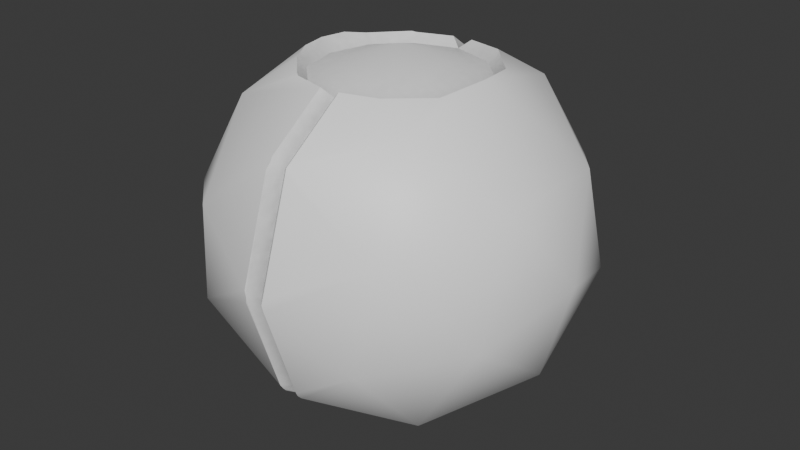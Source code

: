 # Source: drone.blend  (saved by Blender 4.2.66; exported with 4.5.12 LTS)
import bpy
from mathutils import Matrix  # noqa: F401  (used for matrix-valued properties, if any)

bpy.ops.wm.read_factory_settings(use_empty=True)
scene = bpy.context.scene
scene.name = 'Scene'

# ---- collections
col_collection = bpy.data.collections.new('Collection'); scene.collection.children.link(col_collection)

# ---- images (referenced by path relative to the original .blend; pixels are not part of the script)
import os
ASSET_DIR = os.environ.get("B2B_ASSET_DIR", "")  # directory of the original .blend (textures are referenced by path, not embedded)
HERE = os.path.dirname(os.path.abspath(__file__))  # packed textures are extracted next to this script under _unpacked/

def load_image(name, relpath, width, height, colorspace="sRGB"):
    """Load a texture the original file referenced (path relative to the .blend, or extracted next to this script)."""
    p = next((c for c in (os.path.join(HERE, relpath), os.path.join(ASSET_DIR, relpath)) if relpath and os.path.exists(c)), "")
    if p:
        img = bpy.data.images.load(p, check_existing=True)
        img.name = name
    else:  # same state as the original file: an image datablock whose file is absent (Cycles renders it pink)
        img = bpy.data.images.new(name, width, height)
        img.source = "FILE"
        img.filepath = "//" + (relpath or name)
    img.colorspace_settings.name = colorspace
    return img
img_color = load_image('color', '_unpacked/color.374d7a21.png', 256, 128, 'sRGB')

# ---- materials (node trees are filled in below, after node groups)
mat_material_001 = bpy.data.materials.new('Material.001')

# ---- material node trees
mat_material_001.use_nodes = True; mat_material_001.node_tree.nodes.clear()
_N = mat_material_001.node_tree.nodes; _L = mat_material_001.node_tree.links
n0 = _N.new('ShaderNodeBsdfPrincipled'); n0.name = 'Principled BSDF'; n0.location = (10, 300)
n1 = _N.new('ShaderNodeOutputMaterial'); n1.name = 'Material Output'; n1.location = (300, 300)
n2 = _N.new('ShaderNodeTexImage'); n2.name = 'Image Texture'; n2.location = (-371, 218)
n2.image = img_color
_L.new(n0.outputs[0], n1.inputs[0])
_L.new(n2.outputs[0], n0.inputs[0])
n1.is_active_output = True

# ---- world
world_world = bpy.data.worlds.new('World'); scene.world = world_world
world_world.use_nodes = True; world_world.node_tree.nodes.clear()
_N = world_world.node_tree.nodes; _L = world_world.node_tree.links
n0 = _N.new('ShaderNodeOutputWorld'); n0.name = 'World Output'; n0.location = (300, 300)
n1 = _N.new('ShaderNodeBackground'); n1.name = 'Background'; n1.location = (10, 300)
n1.inputs[0].default_value = (0.05088, 0.05088, 0.05088, 1.0)
_L.new(n1.outputs[0], n0.inputs[0])
n0.is_active_output = True
world_world.color = (0.05088, 0.05088, 0.05088)
world_world.sun_shadow_jitter_overblur = 0.0

# ---- meshes
me_icosphere = bpy.data.meshes.new('Icosphere')
me_icosphere.from_pydata([(-0.9981, 0.0, -7.46e-05), (-0.4375, 0.0, 0.7723), (-0.4453, -0.5257, -0.7237), (-0.4453, -0.8506, 0.2763), (0.00191, 0.2888, -0.8889), (-0.3786, 0.2197, 0.7723), (-0.4453, 0.8506, 0.2763), (-0.4453, 0.5257, -0.7237), (0.00191, 0.756, -0.5494), (0.4491, -0.8506, -0.2765), (-0.2178, 0.3805, 0.7723), (0.4491, -0.5257, 0.7235), (0.4491, 0.5257, 0.7235), (0.4491, 0.8506, -0.2765), (0.00191, 0.9345, -7.475e-05), (0.4491, 0.0, -0.8945), (1.002, 0.0, -7.442e-05), (-0.8487, -0.5, 0.1624), (-0.8487, -0.309, -0.4254), (-0.5238, -0.809, -0.2629), (0.2216, 0.3805, 0.7723), (0.00191, 0.756, 0.5492), (-0.5238, 0.0, -0.8507), (-0.8487, 0.309, -0.4254), (0.3824, 0.2197, 0.7723), (-0.8487, 0.0, 0.5257), (-0.5238, -0.5, 0.6881), (-0.8487, 0.5, 0.1624), (0.4413, 3.841e-08, 0.7723), (-0.5238, 0.5, 0.6881), (-0.5238, 0.809, -0.2629), (0.00191, -0.756, 0.5492), (0.3824, -0.2197, 0.7723), (0.00191, -0.9345, -7.445e-05), (0.5276, -0.5, -0.6883), (0.5276, -0.809, 0.2628), (0.00191, -0.756, -0.5494), (0.2216, -0.3805, 0.7723), (0.5276, 0.809, 0.2628), (0.5276, 0.5, -0.6883), (0.8526, -0.5, -0.1625), (0.8526, 0.0, -0.5258), (0.00191, -0.2888, -0.8889), (0.8526, -0.309, 0.4252), (0.8526, 0.309, 0.4252), (-0.2178, -0.3805, 0.7723), (0.8526, 0.5, -0.1625), (-0.05093, -0.278, -0.941), (-0.05398, -0.3361, -0.9227), (-0.04525, -0.3039, -0.9354), (-0.05093, -0.9808, -0.0265), (-0.3786, -0.2197, 0.7723), (-0.05398, -0.9813, 0.03447), (-0.04525, -0.9835, -7.445e-05), (-0.05398, 0.8142, 0.5488), (-0.05093, 0.778, 0.5978), (-0.04525, 0.7957, 0.578), (-0.05093, 0.809, -0.5552), (-0.05398, 0.7736, -0.6048), (-0.04525, 0.7957, -0.5782), (-0.05398, -0.7736, -0.6048), (-0.05398, -0.8142, 0.5488), (-0.05398, 0.9813, 0.03447), (-0.05398, 0.3361, -0.9227), (0.04907, 0.3039, -0.9354), (0.05781, 0.2704, -0.9441), (0.05475, 0.3282, -0.9247), (0.05475, 0.778, -0.598), (0.04907, 0.7957, -0.5782), (0.0578, 0.8142, -0.5489), (0.0578, 0.9813, -0.03462), (0.04907, 0.9835, -7.476e-05), (0.05475, 0.9808, 0.02635), (0.05475, 0.809, 0.5551), (0.04907, 0.7957, 0.578), (0.0578, 0.7736, 0.6047), (0.05475, -0.809, 0.5551), (0.04907, -0.7957, 0.578), (0.0578, -0.7736, 0.6047), (0.05475, -0.9808, 0.02635), (0.04907, -0.9835, -7.445e-05), (0.0578, -0.9813, -0.03462), (0.04907, -0.7957, -0.5782), (0.0578, -0.8142, -0.5489), (0.05475, -0.778, -0.598), (0.05475, -0.3282, -0.9247), (0.05781, -0.2704, -0.9441), (0.04907, -0.3039, -0.9354), (-0.05093, 0.9808, -0.0265), (-0.04525, 0.9835, -7.477e-05), (-0.05093, -0.778, 0.5978), (-0.04525, -0.7957, 0.578), (-0.05093, -0.809, -0.5552), (-0.04525, -0.7957, -0.5782), (-0.05093, 0.278, -0.941), (-0.04525, 0.3039, -0.9354), (-0.2597, -0.4041, 0.8202), (-0.4185, -0.2427, 0.8183), (-0.4667, -0.1364, 0.8381), (0.4216, 0.2423, 0.8175), (0.247, 0.4278, 0.8263), (0.4902, -0.00457, 0.8521), (0.00191, -1.363e-08, 0.9119), (0.247, -0.4278, 0.8263), (0.4216, -0.2423, 0.8175), (0.0578, 0.4743, 0.8221), (-0.2392, 0.4176, 0.8151), (-0.05093, 0.4726, 0.8196), (-0.2597, 0.4041, 0.8202), (-0.4667, 0.1364, 0.8381), (-0.4185, 0.2427, 0.8183), (0.0578, -0.4743, 0.8221), (-0.05093, -0.4726, 0.8196), (-0.2392, -0.4176, 0.8151), (-0.4904, 0.0, 0.8398), (0.00191, 0.4435, 0.7763), (0.00191, -0.4435, 0.7763)], [], [(0, 18, 17), (2, 18, 22), (0, 17, 25), (0, 25, 27), (0, 27, 23), (49, 48, 2, 22, 47), (53, 52, 3, 19, 50), (98, 26, 96, 97), (56, 54, 6, 29, 55), (58, 7, 30, 57, 59), (60, 2, 48), (61, 3, 52), (6, 54, 62), (63, 7, 58), (9, 34, 40), (11, 35, 43), (44, 12, 101), (13, 38, 46), (15, 39, 41), (41, 46, 16), (41, 39, 46), (39, 13, 46), (46, 44, 16), (46, 38, 44), (38, 12, 44), (44, 43, 16), (101, 43, 44), (43, 101, 11), (43, 40, 16), (43, 35, 40), (35, 9, 40), (40, 41, 16), (40, 34, 41), (34, 15, 41), (64, 66, 39, 15, 65), (67, 39, 66), (69, 13, 39, 67, 68), (72, 38, 13, 70, 71), (38, 72, 73), (75, 12, 38, 73, 74), (101, 12, 100, 99), (11, 101, 104, 103), (78, 77, 76, 35, 11), (79, 35, 76), (80, 81, 9, 35, 79), (82, 84, 34, 9, 83), (85, 34, 84), (87, 86, 15, 34, 85), (13, 69, 70), (30, 88, 57), (88, 30, 6, 62, 89), (75, 105, 100, 12), (55, 29, 108, 106, 107), (29, 109, 110, 108), (78, 11, 103, 111), (96, 26, 90, 112, 113), (91, 90, 26, 3, 61), (83, 9, 81), (50, 19, 92), (93, 92, 19, 2, 60), (65, 15, 86), (47, 22, 94), (95, 94, 22, 7, 63), (23, 30, 7), (23, 27, 30), (27, 6, 30), (27, 29, 6), (27, 25, 29), (29, 25, 114, 109), (25, 26, 98, 114), (25, 17, 26), (17, 3, 26), (22, 23, 7), (22, 18, 23), (18, 0, 23), (17, 19, 3), (17, 18, 19), (18, 2, 19), (66, 64, 4, 8, 68, 67), (58, 59, 8, 4, 95, 63), (70, 69, 68, 8, 14, 71), (88, 89, 14, 8, 59, 57), (73, 72, 71, 14, 21, 74), (54, 56, 21, 14, 89, 62), (75, 74, 21, 115, 105), (45, 116, 102), (116, 37, 102), (115, 21, 56, 55, 107), (32, 28, 102), (116, 31, 77, 78, 111), (112, 90, 91, 31, 116), (24, 20, 102), (76, 77, 31, 33, 80, 79), (52, 53, 33, 31, 91, 61), (83, 81, 80, 33, 36, 82), (93, 36, 33, 53, 50, 92), (85, 84, 82, 36, 42, 87), (60, 48, 49, 42, 36, 93), (86, 87, 42, 4, 64, 65), (94, 95, 4, 42, 49, 47), (1, 5, 110, 109, 114), (5, 10, 106, 108, 110), (107, 106, 10, 115), (37, 32, 102), (115, 20, 100, 105), (51, 45, 102), (20, 24, 99, 100), (99, 24, 28, 101), (101, 28, 32, 104), (1, 51, 102), (32, 37, 103, 104), (103, 37, 116, 111), (28, 24, 102), (20, 115, 102), (116, 45, 113, 112), (10, 5, 102), (115, 10, 102), (113, 45, 51, 97, 96), (97, 51, 1, 114, 98), (5, 1, 102)])
me_icosphere.polygons.foreach_set('use_smooth', [True] * 120)
_k = set([(1, 5), (1, 51), (4, 8), (4, 42), (5, 10), (8, 14), (10, 115), (14, 21), (20, 24), (20, 115), (21, 115), (24, 28), (28, 32), (31, 33), (31, 116), (32, 37), (33, 36), (36, 42), (37, 116), (45, 51), (45, 116), (47, 49), (47, 94), (48, 49), (48, 60), (50, 53), (50, 92), (52, 53), (52, 61), (54, 56), (54, 62), (55, 56), (55, 107), (57, 59), (57, 88), (58, 59), (58, 63), (60, 93), (61, 91), (62, 89), (63, 95), (64, 65), (64, 66), (65, 86), (66, 67), (67, 68), (68, 69), (69, 70), (70, 71), (71, 72), (72, 73), (73, 74), (74, 75), (75, 105), (76, 77), (76, 79), (77, 78), (78, 111), (79, 80), (80, 81), (81, 83), (82, 83), (82, 84), (84, 85), (85, 87), (86, 87), (88, 89), (90, 91), (90, 112), (92, 93), (94, 95), (96, 97), (96, 113), (97, 98), (98, 114), (99, 100), (99, 101), (100, 105), (101, 104), (103, 104), (103, 111), (105, 115), (106, 107), (106, 108), (107, 115), (108, 110), (109, 110), (109, 114), (111, 116), (112, 113), (112, 116)])
me_icosphere.attributes.new('sharp_edge', 'BOOLEAN', 'EDGE').data.foreach_set('value', [ (min(e.vertices), max(e.vertices)) in _k for e in me_icosphere.edges])
_uv = me_icosphere.uv_layers.new(name='UVMap')
_uv.uv.foreach_set('vector', [0.5669, 0.5059, 0.6135, 0.5706, 0.5517, 0.6193, 0.6662, 0.6399, 0.6135, 0.5706, 0.6724, 0.5059, 0.5669, 0.5059, 0.5517, 0.6193, 0.504, 0.5059, 0.5669, 0.5059, 0.504, 0.5059, 0.5517, 0.3925, 0.5669, 0.5059, 0.5517, 0.3925, 0.6135, 0.4412, 0.7344, 0.6043, 0.7315, 0.6235, 0.6662, 0.6399, 0.6724, 0.5059, 0.733, 0.5894, 0.5861, 0.8954, 0.5751, 0.8793, 0.5396, 0.752, 0.6066, 0.7088, 0.5929, 0.8664, 0.4408, 0.5638, 0.4772, 0.6603, 0.433, 0.6856, 0.4392, 0.6093, 0.4793, 0.1715, 0.4876, 0.1638, 0.5396, 0.2598, 0.4772, 0.3515, 0.4751, 0.1827, 0.6872, 0.2451, 0.6662, 0.3719, 0.6066, 0.3029, 0.6728, 0.2244, 0.6802, 0.2298, 0.6872, 0.7666, 0.6662, 0.6399, 0.7315, 0.6235, 0.4876, 0.848, 0.5396, 0.752, 0.5751, 0.8793, 0.5396, 0.2598, 0.4876, 0.1638, 0.5751, 0.1325, 0.7315, 0.3883, 0.6662, 0.3719, 0.6872, 0.2451, 0.1936, 0.7269, 0.1491, 0.6179, 0.2172, 0.6036, 0.3352, 0.6566, 0.2649, 0.7087, 0.2824, 0.5668, 0.2823, 0.4253, 0.3352, 0.3356, 0.3579, 0.4973, 0.1936, 0.2653, 0.2649, 0.2835, 0.2171, 0.3886, 0.1173, 0.4961, 0.1491, 0.3743, 0.1802, 0.4961, 0.1802, 0.4961, 0.2171, 0.3886, 0.2358, 0.4961, 0.1802, 0.4961, 0.1491, 0.3743, 0.2171, 0.3886, 0.1491, 0.3743, 0.1936, 0.2653, 0.2171, 0.3886, 0.2171, 0.3886, 0.2823, 0.4253, 0.2358, 0.4961, 0.2171, 0.3886, 0.2649, 0.2835, 0.2823, 0.4253, 0.2649, 0.2835, 0.3352, 0.3356, 0.2823, 0.4253, 0.2823, 0.4253, 0.2824, 0.5668, 0.2358, 0.4961, 0.3579, 0.4973, 0.2824, 0.5668, 0.2823, 0.4253, 0.2824, 0.5668, 0.3579, 0.4973, 0.3352, 0.6566, 0.2824, 0.5668, 0.2172, 0.6036, 0.2358, 0.4961, 0.2824, 0.5668, 0.2649, 0.7087, 0.2172, 0.6036, 0.2649, 0.7087, 0.1936, 0.7269, 0.2172, 0.6036, 0.2172, 0.6036, 0.1802, 0.4961, 0.2358, 0.4961, 0.2172, 0.6036, 0.1491, 0.6179, 0.1802, 0.4961, 0.1491, 0.6179, 0.1173, 0.4961, 0.1802, 0.4961, 0.06819, 0.3907, 0.07336, 0.3787, 0.1491, 0.3743, 0.1173, 0.4961, 0.06587, 0.411, 0.12, 0.2317, 0.1491, 0.3743, 0.07336, 0.3787, 0.1302, 0.2009, 0.1936, 0.2653, 0.1491, 0.3743, 0.12, 0.2317, 0.1225, 0.216, 0.235, 0.1283, 0.2649, 0.2835, 0.1936, 0.2653, 0.2139, 0.1222, 0.2264, 0.09774, 0.2649, 0.2835, 0.235, 0.1283, 0.3238, 0.1752, 0.3357, 0.1871, 0.3352, 0.3356, 0.2649, 0.2835, 0.3238, 0.1752, 0.3297, 0.1774, 0.3579, 0.4973, 0.3352, 0.3356, 0.3716, 0.3231, 0.3602, 0.4103, 0.3352, 0.6566, 0.3579, 0.4973, 0.3604, 0.5819, 0.3717, 0.6692, 0.3357, 0.8051, 0.3297, 0.8148, 0.3238, 0.817, 0.2649, 0.7087, 0.3352, 0.6566, 0.235, 0.8639, 0.2649, 0.7087, 0.3238, 0.817, 0.2264, 0.8945, 0.2139, 0.87, 0.1936, 0.7269, 0.2649, 0.7087, 0.235, 0.8639, 0.1225, 0.7762, 0.12, 0.7605, 0.1491, 0.6179, 0.1936, 0.7269, 0.1302, 0.7913, 0.07336, 0.6135, 0.1491, 0.6179, 0.12, 0.7605, 0.06819, 0.6015, 0.06587, 0.5812, 0.1173, 0.4961, 0.1491, 0.6179, 0.07336, 0.6135, 0.1936, 0.2653, 0.1302, 0.2009, 0.2139, 0.1222, 0.6066, 0.3029, 0.5929, 0.1454, 0.6728, 0.2244, 0.5929, 0.1454, 0.6066, 0.3029, 0.5396, 0.2598, 0.5751, 0.1325, 0.5861, 0.1163, 0.3357, 0.1871, 0.3858, 0.2632, 0.3716, 0.3231, 0.3352, 0.3356, 0.4751, 0.1827, 0.4772, 0.3515, 0.433, 0.3262, 0.4342, 0.3084, 0.4232, 0.2485, 0.4772, 0.3515, 0.4408, 0.4479, 0.4392, 0.4024, 0.433, 0.3262, 0.3357, 0.8051, 0.3352, 0.6566, 0.3717, 0.6692, 0.3858, 0.7291, 0.433, 0.6856, 0.4772, 0.6603, 0.4751, 0.8291, 0.4232, 0.7632, 0.4342, 0.7033, 0.4793, 0.8402, 0.4751, 0.8291, 0.4772, 0.6603, 0.5396, 0.752, 0.4876, 0.848, 0.1302, 0.7913, 0.1936, 0.7269, 0.2139, 0.87, 0.5929, 0.8664, 0.6066, 0.7088, 0.6728, 0.7873, 0.6802, 0.7819, 0.6728, 0.7873, 0.6066, 0.7088, 0.6662, 0.6399, 0.6872, 0.7666, 0.06587, 0.411, 0.1173, 0.4961, 0.06587, 0.5812, 0.733, 0.5894, 0.6724, 0.5059, 0.733, 0.4224, 0.7344, 0.4074, 0.733, 0.4224, 0.6724, 0.5059, 0.6662, 0.3719, 0.7315, 0.3883, 0.6135, 0.4412, 0.6066, 0.3029, 0.6662, 0.3719, 0.6135, 0.4412, 0.5517, 0.3925, 0.6066, 0.3029, 0.5517, 0.3925, 0.5396, 0.2598, 0.6066, 0.3029, 0.5517, 0.3925, 0.4772, 0.3515, 0.5396, 0.2598, 0.5517, 0.3925, 0.504, 0.5059, 0.4772, 0.3515, 0.4772, 0.3515, 0.504, 0.5059, 0.4401, 0.5059, 0.4408, 0.4479, 0.504, 0.5059, 0.4772, 0.6603, 0.4408, 0.5638, 0.4401, 0.5059, 0.504, 0.5059, 0.5517, 0.6193, 0.4772, 0.6603, 0.5517, 0.6193, 0.5396, 0.752, 0.4772, 0.6603, 0.6724, 0.5059, 0.6135, 0.4412, 0.6662, 0.3719, 0.6724, 0.5059, 0.6135, 0.5706, 0.6135, 0.4412, 0.6135, 0.5706, 0.5669, 0.5059, 0.6135, 0.4412, 0.5517, 0.6193, 0.6066, 0.7088, 0.5396, 0.752, 0.5517, 0.6193, 0.6135, 0.5706, 0.6066, 0.7088, 0.6135, 0.5706, 0.6662, 0.6399, 0.6066, 0.7088, 0.7839, 0.3845, 0.7846, 0.3937, 0.7732, 0.399, 0.7301, 0.22, 0.7392, 0.2054, 0.7424, 0.2122, 0.05884, 0.2181, 0.06324, 0.2095, 0.07238, 0.2241, 0.02927, 0.4031, 0.01787, 0.3979, 0.01847, 0.3857, 0.6633, 0.07893, 0.736, 0.1949, 0.7392, 0.2054, 0.7301, 0.22, 0.6524, 0.09612, 0.6575, 0.07504, 0.1406, 0.08259, 0.145, 0.07917, 0.1501, 0.1002, 0.07238, 0.2241, 0.06324, 0.2095, 0.06588, 0.2018, 0.5602, 0.02789, 0.6534, 0.07038, 0.6575, 0.07504, 0.6524, 0.09612, 0.5555, 0.05198, 0.5555, 0.02859, 0.2408, 0.03117, 0.2469, 0.03272, 0.2469, 0.05611, 0.1501, 0.1002, 0.145, 0.07917, 0.1501, 0.0725, 0.5494, 0.02704, 0.5555, 0.02859, 0.5555, 0.05198, 0.4907, 0.08162, 0.4874, 0.05543, 0.8871, 0.9176, 0.8518, 0.8784, 0.907, 0.7676, 0.8518, 0.8784, 0.8321, 0.808, 0.907, 0.7676, 0.3117, 0.08575, 0.2469, 0.05611, 0.2469, 0.03272, 0.2516, 0.03203, 0.3149, 0.06099, 0.8321, 0.7278, 0.8521, 0.6582, 0.907, 0.7676, 0.4907, 0.915, 0.5555, 0.9446, 0.5555, 0.968, 0.5494, 0.9695, 0.4874, 0.9412, 0.3149, 0.9439, 0.2516, 0.9728, 0.2469, 0.9721, 0.2469, 0.9487, 0.3117, 0.9191, 0.8867, 0.6179, 0.9269, 0.6176, 0.907, 0.7676, 0.5602, 0.9687, 0.5555, 0.968, 0.5555, 0.9446, 0.6524, 0.9005, 0.6575, 0.9215, 0.6534, 0.9262, 0.1501, 0.9324, 0.145, 0.9257, 0.1501, 0.9046, 0.2469, 0.9487, 0.2469, 0.9721, 0.2408, 0.9737, 0.736, 0.8017, 0.6633, 0.9177, 0.6575, 0.9215, 0.6524, 0.9005, 0.7301, 0.7766, 0.7392, 0.7912, 0.06324, 0.7953, 0.07238, 0.7808, 0.1501, 0.9046, 0.145, 0.9257, 0.1406, 0.9223, 0.06588, 0.8031, 0.7839, 0.6121, 0.7424, 0.7844, 0.7392, 0.7912, 0.7301, 0.7766, 0.7732, 0.5976, 0.7846, 0.6028, 0.05884, 0.7868, 0.01847, 0.6192, 0.01787, 0.607, 0.02927, 0.6018, 0.07238, 0.7808, 0.06324, 0.7953, 0.7867, 0.5913, 0.7846, 0.6028, 0.7732, 0.5976, 0.7732, 0.399, 0.7846, 0.3937, 0.7867, 0.4053, 0.0165, 0.4068, 0.01787, 0.3979, 0.02927, 0.4031, 0.02927, 0.6018, 0.01787, 0.607, 0.0165, 0.598, 0.8948, 0.2816, 0.8884, 0.2044, 0.8989, 0.1967, 0.9068, 0.2343, 0.9096, 0.2816, 0.8884, 0.2044, 0.8685, 0.137, 0.8764, 0.1233, 0.8795, 0.1292, 0.8989, 0.1967, 0.8506, 0.07975, 0.8764, 0.1233, 0.8685, 0.137, 0.8383, 0.08671, 0.8321, 0.808, 0.8321, 0.7278, 0.907, 0.7676, 0.9044, 0.4793, 0.934, 0.4276, 0.9439, 0.4447, 0.9175, 0.486, 0.9272, 0.9172, 0.8871, 0.9176, 0.907, 0.7676, 0.934, 0.4276, 0.9531, 0.3593, 0.9635, 0.3664, 0.9439, 0.4447, 0.9635, 0.3664, 0.9531, 0.3593, 0.9587, 0.2819, 0.9748, 0.2803, 0.9748, 0.2803, 0.9587, 0.2819, 0.9531, 0.2044, 0.9635, 0.1974, 0.9619, 0.8769, 0.9272, 0.9172, 0.907, 0.7676, 0.9531, 0.2044, 0.934, 0.1362, 0.9439, 0.119, 0.9635, 0.1974, 0.9439, 0.119, 0.934, 0.1362, 0.9044, 0.0844, 0.9175, 0.07767, 0.8521, 0.6582, 0.8867, 0.6179, 0.907, 0.7676, 0.9269, 0.6176, 0.9621, 0.6568, 0.907, 0.7676, 0.8383, 0.4764, 0.8685, 0.4261, 0.8764, 0.4398, 0.8506, 0.4834, 0.9819, 0.7272, 0.9819, 0.8074, 0.907, 0.7676, 0.9621, 0.6568, 0.9819, 0.7272, 0.907, 0.7676, 0.8764, 0.4398, 0.8685, 0.4261, 0.8884, 0.3588, 0.8989, 0.3664, 0.8795, 0.4339, 0.8989, 0.3664, 0.8884, 0.3588, 0.8948, 0.2816, 0.9096, 0.2816, 0.9068, 0.3289, 0.9819, 0.8074, 0.9619, 0.8769, 0.907, 0.7676])
me_icosphere.materials.append(mat_material_001)
me_icosphere.update()

# ---- objects
ob_icosphere = bpy.data.objects.new('Icosphere', me_icosphere)

# ---- transforms, parenting, visibility, modifiers, constraints
ob_icosphere.location = (0.0, 0.0, 0.0)

# ---- collection membership
col_collection.objects.link(ob_icosphere)

# ---- scene / render settings (as saved in the file)
scene.frame_start = 1; scene.frame_end = 250; scene.frame_set(1)
scene.render.engine = 'CYCLES'
scene.cycles.bake_type = 'AO'
bpy.context.view_layer.update()

# ---- added for rendering (the .blend has no active camera and no usable light): camera, sun
cam_auto = bpy.data.cameras.new('AutoCamera')
cam_auto.lens = 50.0
cam_auto.sensor_width = 36.0
cam_auto.clip_end = 1000.0
ob_auto_camera = bpy.data.objects.new('AutoCamera', cam_auto)
scene.collection.objects.link(ob_auto_camera)
ob_auto_camera.location = (3.11395, -3.73445, 2.47355)
ob_auto_camera.rotation_euler = (1.09748, -7.21219e-08, 0.694738)
scene.camera = ob_auto_camera
light_auto_sun = bpy.data.lights.new('AutoSun', 'SUN')
light_auto_sun.energy = 3.0
light_auto_sun.angle = 0.0523599
ob_auto_sun = bpy.data.objects.new('AutoSun', light_auto_sun)
scene.collection.objects.link(ob_auto_sun)
ob_auto_sun.rotation_euler = (0.872665, 0.174533, 0.523599)
bpy.context.view_layer.update()
